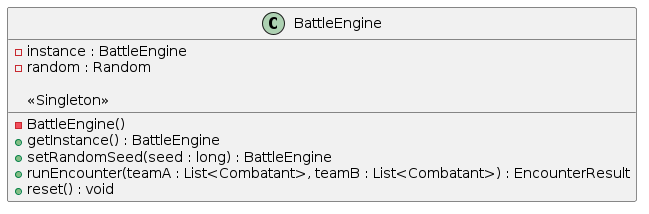

The diagram above was rendered by PlantUML. Its source (embedded in the PNG):
@startuml
class BattleEngine {
    - instance : BattleEngine
    - random : Random

    - BattleEngine()
    + getInstance() : BattleEngine
    + setRandomSeed(seed : long) : BattleEngine
    + runEncounter(teamA : List<Combatant>, teamB : List<Combatant>) : EncounterResult
    + reset() : void
}

BattleEngine : <<Singleton>>
@enduml